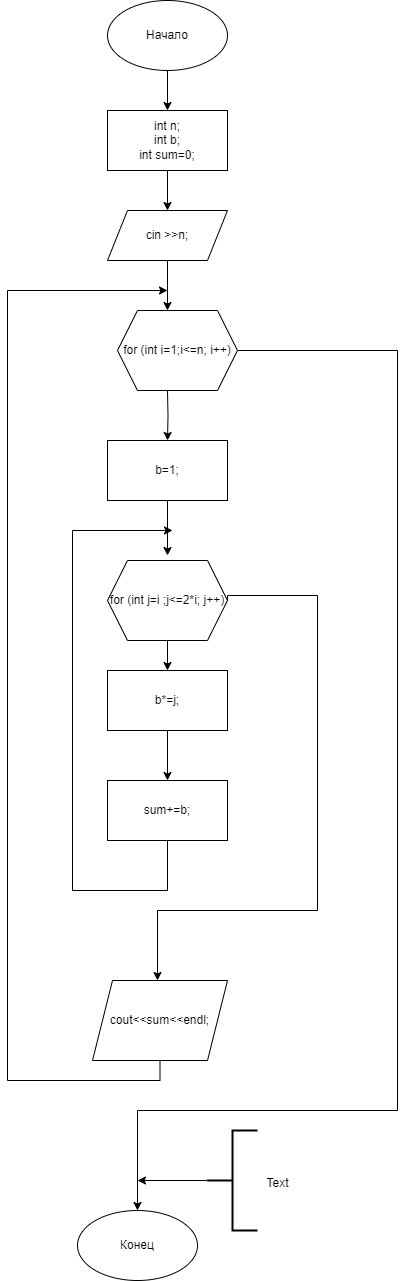

The diagram above was exported from draw.io. Its source (the exported page's mxGraphModel, read from the mxfile embedded in the PNG):
<mxGraphModel dx="1050" dy="725" grid="1" gridSize="10" guides="1" tooltips="1" connect="1" arrows="1" fold="1" page="1" pageScale="1" pageWidth="827" pageHeight="1169" math="0" shadow="0">
  <root>
    <mxCell id="0" />
    <mxCell id="1" parent="0" />
    <mxCell id="Jt1hHIG5UQf6XJgkdiUQ-51" style="edgeStyle=orthogonalEdgeStyle;rounded=0;orthogonalLoop=1;jettySize=auto;html=1;exitX=0.5;exitY=1;exitDx=0;exitDy=0;entryX=0.5;entryY=0;entryDx=0;entryDy=0;" parent="1" source="Jt1hHIG5UQf6XJgkdiUQ-4" edge="1">
      <mxGeometry relative="1" as="geometry">
        <mxPoint x="210" y="310" as="targetPoint" />
      </mxGeometry>
    </mxCell>
    <mxCell id="Jt1hHIG5UQf6XJgkdiUQ-4" value="cin &amp;gt;&amp;gt;n;" style="shape=parallelogram;perimeter=parallelogramPerimeter;whiteSpace=wrap;html=1;fixedSize=1;" parent="1" vertex="1">
      <mxGeometry x="150" y="210" width="120" height="50" as="geometry" />
    </mxCell>
    <mxCell id="Jt1hHIG5UQf6XJgkdiUQ-30" style="edgeStyle=orthogonalEdgeStyle;rounded=0;orthogonalLoop=1;jettySize=auto;html=1;exitX=0.5;exitY=1;exitDx=0;exitDy=0;entryX=0.5;entryY=0;entryDx=0;entryDy=0;" parent="1" source="Jt1hHIG5UQf6XJgkdiUQ-6" target="Jt1hHIG5UQf6XJgkdiUQ-28" edge="1">
      <mxGeometry relative="1" as="geometry" />
    </mxCell>
    <mxCell id="Jt1hHIG5UQf6XJgkdiUQ-6" value="Начало" style="ellipse;whiteSpace=wrap;html=1;" parent="1" vertex="1">
      <mxGeometry x="150" width="120" height="70" as="geometry" />
    </mxCell>
    <mxCell id="Jt1hHIG5UQf6XJgkdiUQ-26" value="Конец" style="ellipse;whiteSpace=wrap;html=1;" parent="1" vertex="1">
      <mxGeometry x="120" y="1210" width="120" height="70" as="geometry" />
    </mxCell>
    <mxCell id="Jt1hHIG5UQf6XJgkdiUQ-29" style="edgeStyle=orthogonalEdgeStyle;rounded=0;orthogonalLoop=1;jettySize=auto;html=1;entryX=0.5;entryY=0;entryDx=0;entryDy=0;" parent="1" source="Jt1hHIG5UQf6XJgkdiUQ-28" target="Jt1hHIG5UQf6XJgkdiUQ-4" edge="1">
      <mxGeometry relative="1" as="geometry" />
    </mxCell>
    <mxCell id="Jt1hHIG5UQf6XJgkdiUQ-28" value="int n;&lt;div&gt;int b;&lt;br&gt;&lt;div&gt;int sum=0;&lt;/div&gt;&lt;/div&gt;" style="rounded=0;whiteSpace=wrap;html=1;" parent="1" vertex="1">
      <mxGeometry x="150" y="110" width="120" height="60" as="geometry" />
    </mxCell>
    <mxCell id="Jt1hHIG5UQf6XJgkdiUQ-64" style="edgeStyle=orthogonalEdgeStyle;rounded=0;orthogonalLoop=1;jettySize=auto;html=1;exitX=0.5;exitY=1;exitDx=0;exitDy=0;" parent="1" target="Jt1hHIG5UQf6XJgkdiUQ-53" edge="1">
      <mxGeometry relative="1" as="geometry">
        <mxPoint x="210" y="390" as="sourcePoint" />
      </mxGeometry>
    </mxCell>
    <mxCell id="Jt1hHIG5UQf6XJgkdiUQ-72" style="edgeStyle=orthogonalEdgeStyle;rounded=0;orthogonalLoop=1;jettySize=auto;html=1;exitX=1;exitY=0.5;exitDx=0;exitDy=0;entryX=0.5;entryY=0;entryDx=0;entryDy=0;" parent="1" source="zElYCtDTYSOjNQ9RaQPM-1" target="Jt1hHIG5UQf6XJgkdiUQ-26" edge="1">
      <mxGeometry relative="1" as="geometry">
        <mxPoint x="400" y="1110" as="targetPoint" />
        <Array as="points">
          <mxPoint x="440" y="350" />
          <mxPoint x="440" y="1110" />
          <mxPoint x="180" y="1110" />
        </Array>
        <mxPoint x="285" y="350" as="sourcePoint" />
      </mxGeometry>
    </mxCell>
    <mxCell id="Jt1hHIG5UQf6XJgkdiUQ-55" style="edgeStyle=orthogonalEdgeStyle;rounded=0;orthogonalLoop=1;jettySize=auto;html=1;exitX=0.5;exitY=1;exitDx=0;exitDy=0;entryX=0.5;entryY=0;entryDx=0;entryDy=0;" parent="1" source="Jt1hHIG5UQf6XJgkdiUQ-53" edge="1">
      <mxGeometry relative="1" as="geometry">
        <mxPoint x="210" y="555" as="targetPoint" />
      </mxGeometry>
    </mxCell>
    <mxCell id="Jt1hHIG5UQf6XJgkdiUQ-53" value="b=1;" style="rounded=0;whiteSpace=wrap;html=1;" parent="1" vertex="1">
      <mxGeometry x="150.00294117647059" y="440" width="120" height="60" as="geometry" />
    </mxCell>
    <mxCell id="Jt1hHIG5UQf6XJgkdiUQ-65" style="edgeStyle=orthogonalEdgeStyle;rounded=0;orthogonalLoop=1;jettySize=auto;html=1;exitX=0.5;exitY=1;exitDx=0;exitDy=0;entryX=0.5;entryY=0;entryDx=0;entryDy=0;" parent="1" target="Jt1hHIG5UQf6XJgkdiUQ-56" edge="1">
      <mxGeometry relative="1" as="geometry">
        <mxPoint x="210" y="635" as="sourcePoint" />
      </mxGeometry>
    </mxCell>
    <mxCell id="Jt1hHIG5UQf6XJgkdiUQ-68" style="edgeStyle=orthogonalEdgeStyle;rounded=0;orthogonalLoop=1;jettySize=auto;html=1;exitX=1;exitY=0.5;exitDx=0;exitDy=0;" parent="1" source="zElYCtDTYSOjNQ9RaQPM-2" edge="1">
      <mxGeometry relative="1" as="geometry">
        <mxPoint x="200" y="980" as="targetPoint" />
        <Array as="points">
          <mxPoint x="270" y="595" />
          <mxPoint x="360" y="595" />
          <mxPoint x="360" y="910" />
          <mxPoint x="200" y="910" />
        </Array>
        <mxPoint x="285" y="595" as="sourcePoint" />
      </mxGeometry>
    </mxCell>
    <mxCell id="Jt1hHIG5UQf6XJgkdiUQ-59" style="edgeStyle=orthogonalEdgeStyle;rounded=0;orthogonalLoop=1;jettySize=auto;html=1;exitX=0.5;exitY=1;exitDx=0;exitDy=0;entryX=0.5;entryY=0;entryDx=0;entryDy=0;" parent="1" source="Jt1hHIG5UQf6XJgkdiUQ-56" target="Jt1hHIG5UQf6XJgkdiUQ-57" edge="1">
      <mxGeometry relative="1" as="geometry" />
    </mxCell>
    <mxCell id="Jt1hHIG5UQf6XJgkdiUQ-56" value="b*=j;" style="rounded=0;whiteSpace=wrap;html=1;" parent="1" vertex="1">
      <mxGeometry x="150" y="670" width="120" height="60" as="geometry" />
    </mxCell>
    <mxCell id="Jt1hHIG5UQf6XJgkdiUQ-67" style="edgeStyle=orthogonalEdgeStyle;rounded=0;orthogonalLoop=1;jettySize=auto;html=1;" parent="1" source="Jt1hHIG5UQf6XJgkdiUQ-57" edge="1">
      <mxGeometry relative="1" as="geometry">
        <mxPoint x="215" y="530" as="targetPoint" />
        <Array as="points">
          <mxPoint x="210" y="890" />
          <mxPoint x="115" y="890" />
          <mxPoint x="115" y="530" />
        </Array>
      </mxGeometry>
    </mxCell>
    <mxCell id="Jt1hHIG5UQf6XJgkdiUQ-57" value="sum+=b;" style="rounded=0;whiteSpace=wrap;html=1;" parent="1" vertex="1">
      <mxGeometry x="150" y="780" width="120" height="60" as="geometry" />
    </mxCell>
    <mxCell id="Jt1hHIG5UQf6XJgkdiUQ-71" style="edgeStyle=orthogonalEdgeStyle;rounded=0;orthogonalLoop=1;jettySize=auto;html=1;exitX=0.5;exitY=1;exitDx=0;exitDy=0;" parent="1" source="Jt1hHIG5UQf6XJgkdiUQ-66" edge="1">
      <mxGeometry relative="1" as="geometry">
        <mxPoint x="210" y="290" as="targetPoint" />
        <Array as="points">
          <mxPoint x="202" y="1080" />
          <mxPoint x="50" y="1080" />
          <mxPoint x="50" y="290" />
        </Array>
      </mxGeometry>
    </mxCell>
    <mxCell id="Jt1hHIG5UQf6XJgkdiUQ-66" value="cout&amp;lt;&amp;lt;sum&amp;lt;&amp;lt;endl;" style="shape=parallelogram;perimeter=parallelogramPerimeter;whiteSpace=wrap;html=1;fixedSize=1;" parent="1" vertex="1">
      <mxGeometry x="135" y="980" width="135" height="80" as="geometry" />
    </mxCell>
    <mxCell id="zElYCtDTYSOjNQ9RaQPM-1" value="for (int i=1;i&amp;lt;=n; i++)" style="shape=hexagon;perimeter=hexagonPerimeter2;whiteSpace=wrap;html=1;fixedSize=1;" vertex="1" parent="1">
      <mxGeometry x="160" y="310" width="120" height="80" as="geometry" />
    </mxCell>
    <mxCell id="zElYCtDTYSOjNQ9RaQPM-2" value="for (int j=i ;j&amp;lt;=2*i; j++)" style="shape=hexagon;perimeter=hexagonPerimeter2;whiteSpace=wrap;html=1;fixedSize=1;" vertex="1" parent="1">
      <mxGeometry x="150" y="560" width="120" height="80" as="geometry" />
    </mxCell>
    <mxCell id="zElYCtDTYSOjNQ9RaQPM-4" style="edgeStyle=orthogonalEdgeStyle;rounded=0;orthogonalLoop=1;jettySize=auto;html=1;exitX=0;exitY=0.5;exitDx=0;exitDy=0;exitPerimeter=0;" edge="1" parent="1" source="zElYCtDTYSOjNQ9RaQPM-3">
      <mxGeometry relative="1" as="geometry">
        <mxPoint x="180" y="1180" as="targetPoint" />
      </mxGeometry>
    </mxCell>
    <mxCell id="zElYCtDTYSOjNQ9RaQPM-3" value="" style="strokeWidth=2;html=1;shape=mxgraph.flowchart.annotation_2;align=left;labelPosition=right;pointerEvents=1;" vertex="1" parent="1">
      <mxGeometry x="250" y="1130" width="50" height="100" as="geometry" />
    </mxCell>
    <mxCell id="zElYCtDTYSOjNQ9RaQPM-5" value="Text" style="text;html=1;align=center;verticalAlign=middle;resizable=0;points=[];autosize=1;strokeColor=none;fillColor=none;" vertex="1" parent="1">
      <mxGeometry x="295" y="1168" width="50" height="30" as="geometry" />
    </mxCell>
  </root>
</mxGraphModel>